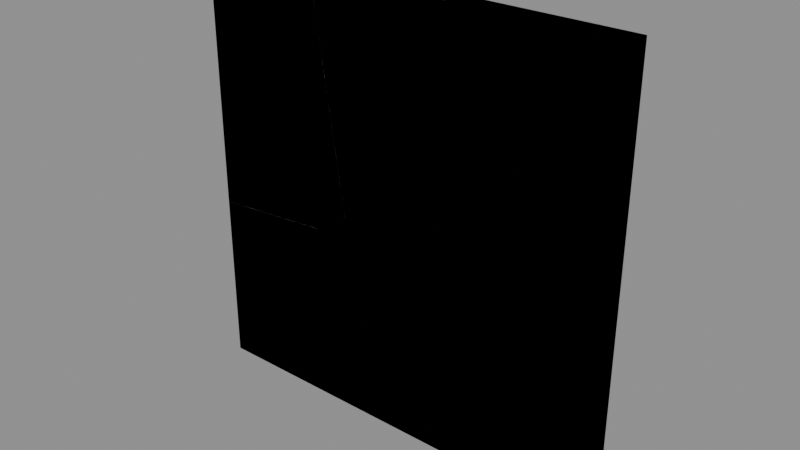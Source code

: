 # Source: Kit_Steel_Wall_Fractured.blend  (saved by Blender 4.2.66; exported with 4.5.12 LTS)
import bpy
from mathutils import Matrix  # noqa: F401  (used for matrix-valued properties, if any)

bpy.ops.wm.read_factory_settings(use_empty=True)
scene = bpy.context.scene
scene.name = 'Scene'

# ---- images (referenced by path relative to the original .blend; pixels are not part of the script)
import os
ASSET_DIR = os.environ.get("B2B_ASSET_DIR", "")  # directory of the original .blend (textures are referenced by path, not embedded)
HERE = os.path.dirname(os.path.abspath(__file__))  # packed textures are extracted next to this script under _unpacked/

def load_image(name, relpath, width, height, colorspace="sRGB"):
    """Load a texture the original file referenced (path relative to the .blend, or extracted next to this script)."""
    p = next((c for c in (os.path.join(HERE, relpath), os.path.join(ASSET_DIR, relpath)) if relpath and os.path.exists(c)), "")
    if p:
        img = bpy.data.images.load(p, check_existing=True)
        img.name = name
    else:  # same state as the original file: an image datablock whose file is absent (Cycles renders it pink)
        img = bpy.data.images.new(name, width, height)
        img.source = "FILE"
        img.filepath = "//" + (relpath or name)
    img.colorspace_settings.name = colorspace
    return img
img_t_palette_256_png = load_image('T_Palette_256.png', 'T_Palette_256.png', 1024, 1024, 'sRGB')
img_t_steel_inner_256_png = load_image('T_Steel_Inner_256.png', 'T_Steel_Inner_256.png', 1024, 1024, 'sRGB')

# ---- materials (node trees are filled in below, after node groups)
mat_m_palette = bpy.data.materials.new('M_Palette')
mat_m_steel_inner = bpy.data.materials.new('M_Steel_Inner')

# ---- material node trees
mat_m_palette.use_nodes = True; mat_m_palette.node_tree.nodes.clear()
_N = mat_m_palette.node_tree.nodes; _L = mat_m_palette.node_tree.links
n0 = _N.new('ShaderNodeBsdfPrincipled'); n0.name = 'Principled BSDF'; n0.location = (10, 300)
n0.inputs[1].default_value = 0.8
n0.inputs[2].default_value = 0.3
n1 = _N.new('ShaderNodeOutputMaterial'); n1.name = 'Material Output'; n1.location = (300, 300)
n2 = _N.new('ShaderNodeTexImage'); n2.name = 'Image Texture'; n2.location = (0, 0)
n2.image = img_t_palette_256_png
n2.interpolation = 'Closest'
_L.new(n0.outputs[0], n1.inputs[0])
_L.new(n2.outputs[0], n0.inputs[0])
n1.is_active_output = True
mat_m_steel_inner.use_nodes = True; mat_m_steel_inner.node_tree.nodes.clear()
_N = mat_m_steel_inner.node_tree.nodes; _L = mat_m_steel_inner.node_tree.links
n0 = _N.new('ShaderNodeBsdfPrincipled'); n0.name = 'Principled BSDF'; n0.location = (10, 300)
n0.inputs[2].default_value = 0.8
n1 = _N.new('ShaderNodeOutputMaterial'); n1.name = 'Material Output'; n1.location = (300, 300)
n2 = _N.new('ShaderNodeTexImage'); n2.name = 'Image Texture'; n2.location = (0, 0)
n2.image = img_t_steel_inner_256_png
n2.interpolation = 'Closest'
_L.new(n0.outputs[0], n1.inputs[0])
_L.new(n2.outputs[0], n0.inputs[0])
n1.is_active_output = True

# ---- meshes
me_kit_steel_wall_frag_01 = bpy.data.meshes.new('Kit_Steel_Wall_frag_01')
me_kit_steel_wall_frag_01.from_pydata([(-0.5387, -0.08004, -0.5914), (0.7167, 0.07996, -0.5914), (-0.5387, 0.07996, -0.5914), (0.7125, -0.08004, -0.5914), (0.3186, 0.07996, 0.7009), (0.3141, -0.08004, 0.7019), (-0.5387, -0.08004, 0.6351), (-0.5387, 0.07996, 0.6337)], [], [(4, 7, 6, 5), (2, 7, 4, 1), (3, 1, 4, 5), (2, 1, 3, 0), (0, 6, 7, 2), (3, 5, 6, 0)])
me_kit_steel_wall_frag_01.polygons.foreach_set('material_index', [1, 0, 1, 0, 0, 0])
_uv = me_kit_steel_wall_frag_01.uv_layers.new(name='Float2')
_uv.uv.foreach_set('vector', [1.0, 0.1527, 0.1565, 0.9942, 0.0, 0.8371, 0.8391, 0.0, 0.125, 0.625, 0.125, 0.625, 0.125, 0.625, 0.125, 0.625, 0.0, 0.1071, 0.1016, 0.0, 1.0, 0.8652, 0.8991, 0.973, 0.125, 0.625, 0.125, 0.625, 0.125, 0.625, 0.125, 0.625, 0.125, 0.625, 0.125, 0.625, 0.125, 0.625, 0.125, 0.625, 0.125, 0.625, 0.125, 0.625, 0.125, 0.625, 0.125, 0.625])
me_kit_steel_wall_frag_01.materials.append(mat_m_palette)
me_kit_steel_wall_frag_01.materials.append(mat_m_steel_inner)
me_kit_steel_wall_frag_01.update()
me_ucx_kit_steel_wall_frag_01 = bpy.data.meshes.new('UCX_Kit_Steel_Wall_frag_01')
me_ucx_kit_steel_wall_frag_01.from_pydata([(-0.5387, -0.08004, -0.5914), (0.7167, 0.07996, -0.5914), (-0.5387, 0.07996, -0.5914), (0.7125, -0.08004, -0.5914), (0.3186, 0.07996, 0.7009), (0.3141, -0.08004, 0.7019), (-0.5387, -0.08004, 0.6351), (-0.5387, 0.07996, 0.6337)], [], [(4, 7, 6, 5), (2, 7, 4, 1), (3, 1, 4, 5), (2, 1, 3, 0), (0, 6, 7, 2), (3, 5, 6, 0)])
_uv = me_ucx_kit_steel_wall_frag_01.uv_layers.new(name='Float2')
_uv.uv.foreach_set('vector', [1.0, 0.1527, 0.1565, 0.9942, 0.0, 0.8371, 0.8391, 0.0, 0.125, 0.625, 0.125, 0.625, 0.125, 0.625, 0.125, 0.625, 0.0, 0.1071, 0.1016, 0.0, 1.0, 0.8652, 0.8991, 0.973, 0.125, 0.625, 0.125, 0.625, 0.125, 0.625, 0.125, 0.625, 0.125, 0.625, 0.125, 0.625, 0.125, 0.625, 0.125, 0.625, 0.125, 0.625, 0.125, 0.625, 0.125, 0.625, 0.125, 0.625])
me_ucx_kit_steel_wall_frag_01.update()
me_kit_steel_wall_frag_02 = bpy.data.meshes.new('Kit_Steel_Wall_frag_02')
me_kit_steel_wall_frag_02.from_pydata([(-0.4954, -0.08007, 0.8945), (-0.4954, 0.07993, 0.8945), (0.3619, 0.07993, -0.8132), (0.3574, -0.08007, -0.8122), (-0.4954, -0.08007, -0.879), (-0.4954, 0.07993, -0.8804), (0.6186, 0.07993, -0.6572), (0.3832, 0.07993, 0.8945), (0.6141, -0.08007, -0.6563), (0.3788, -0.08007, 0.8945)], [], [(4, 0, 1, 5), (8, 6, 7, 9), (8, 9, 0, 4, 3), (7, 1, 0, 9), (5, 1, 7, 6, 2), (2, 3, 4, 5), (2, 6, 8, 3)])
me_kit_steel_wall_frag_02.polygons.foreach_set('material_index', [0, 1, 0, 0, 0, 1, 1])
_uv = me_kit_steel_wall_frag_02.uv_layers.new(name='Float2')
_uv.uv.foreach_set('vector', [0.125, 0.625, 0.125, 0.625, 0.125, 0.625, 0.125, 0.625, 0.0, 0.09364, 0.0911, 0.0, 1.0, 0.9026, 0.9083, 0.9957, 0.125, 0.625, 0.125, 0.625, 0.125, 0.625, 0.125, 0.625, 0.125, 0.625, 0.125, 0.625, 0.125, 0.625, 0.125, 0.625, 0.125, 0.625, 0.125, 0.625, 0.125, 0.625, 0.125, 0.625, 0.125, 0.625, 0.125, 0.625, 0.0, 0.1527, 0.1609, 0.0, 1.0, 0.8371, 0.8435, 0.9942, 0.6797, 0.9427, 0.0, 0.3556, 0.3203, 0.0, 1.0, 0.5871])
me_kit_steel_wall_frag_02.materials.append(mat_m_palette)
me_kit_steel_wall_frag_02.materials.append(mat_m_steel_inner)
me_kit_steel_wall_frag_02.update()
me_ucx_kit_steel_wall_frag_02 = bpy.data.meshes.new('UCX_Kit_Steel_Wall_frag_02')
me_ucx_kit_steel_wall_frag_02.from_pydata([(-0.4954, -0.08007, 0.8945), (-0.4954, 0.07993, 0.8945), (0.3619, 0.07993, -0.8132), (0.3574, -0.08007, -0.8122), (-0.4954, -0.08007, -0.879), (-0.4954, 0.07993, -0.8804), (0.6186, 0.07993, -0.6572), (0.3832, 0.07993, 0.8945), (0.6141, -0.08007, -0.6563), (0.3788, -0.08007, 0.8945)], [], [(4, 0, 1, 5), (8, 6, 7, 9), (8, 9, 0, 4, 3), (7, 1, 0, 9), (5, 1, 7, 6, 2), (2, 3, 4, 5), (2, 6, 8, 3)])
_uv = me_ucx_kit_steel_wall_frag_02.uv_layers.new(name='Float2')
_uv.uv.foreach_set('vector', [0.125, 0.625, 0.125, 0.625, 0.125, 0.625, 0.125, 0.625, 0.0, 0.09364, 0.0911, 0.0, 1.0, 0.9026, 0.9083, 0.9957, 0.125, 0.625, 0.125, 0.625, 0.125, 0.625, 0.125, 0.625, 0.125, 0.625, 0.125, 0.625, 0.125, 0.625, 0.125, 0.625, 0.125, 0.625, 0.125, 0.625, 0.125, 0.625, 0.125, 0.625, 0.125, 0.625, 0.125, 0.625, 0.0, 0.1527, 0.1609, 0.0, 1.0, 0.8371, 0.8435, 0.9942, 0.6797, 0.9427, 0.0, 0.3556, 0.3203, 0.0, 1.0, 0.5871])
me_ucx_kit_steel_wall_frag_02.update()
me_kit_steel_wall_frag_03 = bpy.data.meshes.new('Kit_Steel_Wall_frag_03')
me_kit_steel_wall_frag_03.from_pydata([(0.09462, -0.07989, 0.78), (0.7613, -0.07989, -0.6853), (-0.6501, -0.07989, 0.608), (-0.6456, 0.08011, 0.607), (-0.3889, 0.08011, 0.763), (-0.2475, 0.08011, -0.6853), (-0.2517, -0.07989, -0.6853), (-0.3934, -0.07989, 0.764), (0.7588, 0.08011, -0.6853), (0.09261, 0.08011, 0.7788)], [], [(9, 4, 7, 0), (1, 0, 7, 2, 6), (8, 9, 0, 1), (5, 8, 1, 6), (2, 7, 4, 3), (5, 3, 4, 9, 8), (6, 2, 3, 5)])
me_kit_steel_wall_frag_03.polygons.foreach_set('material_index', [1, 0, 1, 0, 1, 0, 1])
_uv = me_kit_steel_wall_frag_03.uv_layers.new(name='Float2')
_uv.uv.foreach_set('vector', [1.0, 0.2508, 0.2545, 0.9961, 0.0, 0.7554, 0.7556, 0.0, 0.125, 0.625, 0.125, 0.625, 0.125, 0.625, 0.125, 0.625, 0.125, 0.625, 0.08313, 0.0, 1.0, 0.8296, 0.9176, 0.921, 0.0, 0.09066, 0.125, 0.625, 0.125, 0.625, 0.125, 0.625, 0.125, 0.625, 0.0, 0.5871, 0.6797, 0.0, 1.0, 0.3556, 0.3203, 0.9427, 0.125, 0.625, 0.125, 0.625, 0.125, 0.625, 0.125, 0.625, 0.125, 0.625, 1.0, 0.1071, 0.1009, 0.973, 0.0, 0.8652, 0.8984, 0.0])
me_kit_steel_wall_frag_03.materials.append(mat_m_palette)
me_kit_steel_wall_frag_03.materials.append(mat_m_steel_inner)
me_kit_steel_wall_frag_03.update()
me_ucx_kit_steel_wall_frag_03 = bpy.data.meshes.new('UCX_Kit_Steel_Wall_frag_03')
me_ucx_kit_steel_wall_frag_03.from_pydata([(0.09462, -0.07989, 0.78), (0.7613, -0.07989, -0.6853), (-0.6501, -0.07989, 0.608), (-0.6456, 0.08011, 0.607), (-0.3889, 0.08011, 0.763), (-0.2475, 0.08011, -0.6853), (-0.2517, -0.07989, -0.6853), (-0.3934, -0.07989, 0.764), (0.7588, 0.08011, -0.6853), (0.09261, 0.08011, 0.7788)], [], [(9, 4, 7, 0), (1, 0, 7, 2, 6), (8, 9, 0, 1), (5, 8, 1, 6), (2, 7, 4, 3), (5, 3, 4, 9, 8), (6, 2, 3, 5)])
_uv = me_ucx_kit_steel_wall_frag_03.uv_layers.new(name='Float2')
_uv.uv.foreach_set('vector', [1.0, 0.2508, 0.2545, 0.9961, 0.0, 0.7554, 0.7556, 0.0, 0.125, 0.625, 0.125, 0.625, 0.125, 0.625, 0.125, 0.625, 0.125, 0.625, 0.08313, 0.0, 1.0, 0.8296, 0.9176, 0.921, 0.0, 0.09066, 0.125, 0.625, 0.125, 0.625, 0.125, 0.625, 0.125, 0.625, 0.0, 0.5871, 0.6797, 0.0, 1.0, 0.3556, 0.3203, 0.9427, 0.125, 0.625, 0.125, 0.625, 0.125, 0.625, 0.125, 0.625, 0.125, 0.625, 1.0, 0.1071, 0.1009, 0.973, 0.0, 0.8652, 0.8984, 0.0])
me_ucx_kit_steel_wall_frag_03.update()
me_kit_steel_wall_frag_04 = bpy.data.meshes.new('Kit_Steel_Wall_frag_04')
me_kit_steel_wall_frag_04.from_pydata([(-0.5555, 0.08006, 0.727), (-0.32, 0.08006, -0.8247), (-0.5598, -0.07994, 0.727), (-0.3246, -0.07994, -0.8238), (0.1635, -0.07994, -0.8077), (0.4317, -0.07994, 0.727), (0.4315, 0.08006, 0.727), (0.1615, 0.08006, -0.8089), (0.4939, 0.08006, -0.5803), (0.494, -0.07994, -0.5804)], [], [(0, 1, 3, 2), (8, 9, 4, 7), (1, 0, 6, 8, 7), (6, 0, 2, 5), (4, 3, 1, 7), (9, 5, 2, 3, 4), (9, 8, 6, 5)])
me_kit_steel_wall_frag_04.polygons.foreach_set('material_index', [1, 1, 0, 0, 1, 0, 1])
_uv = me_kit_steel_wall_frag_04.uv_layers.new(name='Float2')
_uv.uv.foreach_set('vector', [0.0, 0.9026, 0.9089, 0.0, 1.0, 0.09364, 0.09167, 0.9957, 0.0, 0.3004, 0.2471, 0.0, 1.0, 0.62, 0.7571, 0.9239, 0.125, 0.625, 0.125, 0.625, 0.125, 0.625, 0.125, 0.625, 0.125, 0.625, 0.125, 0.625, 0.125, 0.625, 0.125, 0.625, 0.125, 0.625, 0.2444, 0.0, 1.0, 0.7554, 0.7455, 0.9961, 0.0, 0.2508, 0.125, 0.625, 0.125, 0.625, 0.125, 0.625, 0.125, 0.625, 0.125, 0.625, 0.0, 0.1089, 0.1089, 0.0, 1.0, 0.8901, 0.8912, 0.999])
me_kit_steel_wall_frag_04.materials.append(mat_m_palette)
me_kit_steel_wall_frag_04.materials.append(mat_m_steel_inner)
me_kit_steel_wall_frag_04.update()
me_ucx_kit_steel_wall_frag_04 = bpy.data.meshes.new('UCX_Kit_Steel_Wall_frag_04')
me_ucx_kit_steel_wall_frag_04.from_pydata([(-0.5555, 0.08006, 0.727), (-0.32, 0.08006, -0.8247), (-0.5598, -0.07994, 0.727), (-0.3246, -0.07994, -0.8238), (0.1635, -0.07994, -0.8077), (0.4317, -0.07994, 0.727), (0.4315, 0.08006, 0.727), (0.1615, 0.08006, -0.8089), (0.4939, 0.08006, -0.5803), (0.494, -0.07994, -0.5804)], [], [(0, 1, 3, 2), (8, 9, 4, 7), (1, 0, 6, 8, 7), (6, 0, 2, 5), (4, 3, 1, 7), (9, 5, 2, 3, 4), (9, 8, 6, 5)])
_uv = me_ucx_kit_steel_wall_frag_04.uv_layers.new(name='Float2')
_uv.uv.foreach_set('vector', [0.0, 0.9026, 0.9089, 0.0, 1.0, 0.09364, 0.09167, 0.9957, 0.0, 0.3004, 0.2471, 0.0, 1.0, 0.62, 0.7571, 0.9239, 0.125, 0.625, 0.125, 0.625, 0.125, 0.625, 0.125, 0.625, 0.125, 0.625, 0.125, 0.625, 0.125, 0.625, 0.125, 0.625, 0.125, 0.625, 0.2444, 0.0, 1.0, 0.7554, 0.7455, 0.9961, 0.0, 0.2508, 0.125, 0.625, 0.125, 0.625, 0.125, 0.625, 0.125, 0.625, 0.125, 0.625, 0.0, 0.1089, 0.1089, 0.0, 1.0, 0.8901, 0.8912, 0.999])
me_ucx_kit_steel_wall_frag_04.update()
me_kit_steel_wall_frag_05 = bpy.data.meshes.new('Kit_Steel_Wall_frag_05')
me_kit_steel_wall_frag_05.from_pydata([(0.5672, 0.07997, 0.7161), (0.5672, -0.08003, 0.716), (0.5672, -0.08003, -0.9105), (-0.5048, -0.08003, 0.7821), (0.5672, 0.07997, -0.9105), (-0.505, 0.07997, 0.7822), (-0.8354, -0.08003, 0.5548), (-0.8374, 0.07997, 0.5536), (-0.1687, -0.08003, -0.9105), (-0.1712, 0.07997, -0.9105)], [], [(6, 3, 5, 7), (9, 7, 5, 0, 4), (9, 4, 2, 8), (2, 1, 3, 6, 8), (9, 8, 6, 7), (5, 3, 1, 0), (4, 0, 1, 2)])
me_kit_steel_wall_frag_05.polygons.foreach_set('material_index', [1, 0, 0, 0, 1, 1, 0])
_uv = me_kit_steel_wall_frag_05.uv_layers.new(name='Float2')
_uv.uv.foreach_set('vector', [0.0, 0.62, 0.7529, 0.0, 1.0, 0.3004, 0.2429, 0.9239, 0.125, 0.625, 0.125, 0.625, 0.125, 0.625, 0.125, 0.625, 0.125, 0.625, 0.125, 0.625, 0.125, 0.625, 0.125, 0.625, 0.125, 0.625, 0.125, 0.625, 0.125, 0.625, 0.125, 0.625, 0.125, 0.625, 0.125, 0.625, 0.9169, 0.0, 1.0, 0.09066, 0.08239, 0.921, 0.0, 0.8296, 0.1293, 0.9988, 0.0, 0.8689, 0.8706, 0.0, 1.0, 0.1297, 0.125, 0.625, 0.125, 0.625, 0.125, 0.625, 0.125, 0.625])
me_kit_steel_wall_frag_05.materials.append(mat_m_palette)
me_kit_steel_wall_frag_05.materials.append(mat_m_steel_inner)
me_kit_steel_wall_frag_05.update()
me_ucx_kit_steel_wall_frag_05 = bpy.data.meshes.new('UCX_Kit_Steel_Wall_frag_05')
me_ucx_kit_steel_wall_frag_05.from_pydata([(0.5672, 0.07997, 0.7161), (0.5672, -0.08003, 0.716), (0.5672, -0.08003, -0.9105), (-0.5048, -0.08003, 0.7821), (0.5672, 0.07997, -0.9105), (-0.505, 0.07997, 0.7822), (-0.8354, -0.08003, 0.5548), (-0.8374, 0.07997, 0.5536), (-0.1687, -0.08003, -0.9105), (-0.1712, 0.07997, -0.9105)], [], [(6, 3, 5, 7), (9, 7, 5, 0, 4), (9, 4, 2, 8), (2, 1, 3, 6, 8), (9, 8, 6, 7), (5, 3, 1, 0), (4, 0, 1, 2)])
_uv = me_ucx_kit_steel_wall_frag_05.uv_layers.new(name='Float2')
_uv.uv.foreach_set('vector', [0.0, 0.62, 0.7529, 0.0, 1.0, 0.3004, 0.2429, 0.9239, 0.125, 0.625, 0.125, 0.625, 0.125, 0.625, 0.125, 0.625, 0.125, 0.625, 0.125, 0.625, 0.125, 0.625, 0.125, 0.625, 0.125, 0.625, 0.125, 0.625, 0.125, 0.625, 0.125, 0.625, 0.125, 0.625, 0.125, 0.625, 0.9169, 0.0, 1.0, 0.09066, 0.08239, 0.921, 0.0, 0.8296, 0.1293, 0.9988, 0.0, 0.8689, 0.8706, 0.0, 1.0, 0.1297, 0.125, 0.625, 0.125, 0.625, 0.125, 0.625, 0.125, 0.625])
me_ucx_kit_steel_wall_frag_05.update()
me_kit_steel_wall_frag_06 = bpy.data.meshes.new('Kit_Steel_Wall_frag_06')
me_kit_steel_wall_frag_06.from_pydata([(0.5471, 0.08, -0.7095), (-0.525, 0.08, -0.6434), (-0.5249, -0.08, -0.6435), (0.5471, -0.08, -0.7096), (0.5471, -0.08, 0.6638), (-0.5872, -0.08, 0.6638), (0.5471, 0.08, 0.6638), (-0.5874, 0.08, 0.6638)], [], [(1, 7, 6, 0), (0, 6, 4, 3), (3, 4, 5, 2), (1, 0, 3, 2), (7, 1, 2, 5), (6, 7, 5, 4)])
me_kit_steel_wall_frag_06.polygons.foreach_set('material_index', [0, 0, 0, 1, 1, 0])
_uv = me_kit_steel_wall_frag_06.uv_layers.new(name='Float2')
_uv.uv.foreach_set('vector', [0.125, 0.625, 0.125, 0.625, 0.125, 0.625, 0.125, 0.625, 0.125, 0.625, 0.125, 0.625, 0.125, 0.625, 0.125, 0.625, 0.125, 0.625, 0.125, 0.625, 0.125, 0.625, 0.125, 0.625, 0.8707, 0.9988, 0.0, 0.1297, 0.1294, 0.0, 1.0, 0.8689, 0.0, 0.8901, 0.8911, 0.0, 1.0, 0.1089, 0.1088, 0.999, 0.125, 0.625, 0.125, 0.625, 0.125, 0.625, 0.125, 0.625])
me_kit_steel_wall_frag_06.materials.append(mat_m_palette)
me_kit_steel_wall_frag_06.materials.append(mat_m_steel_inner)
me_kit_steel_wall_frag_06.update()
me_ucx_kit_steel_wall_frag_06 = bpy.data.meshes.new('UCX_Kit_Steel_Wall_frag_06')
me_ucx_kit_steel_wall_frag_06.from_pydata([(0.5471, 0.08, -0.7095), (-0.525, 0.08, -0.6434), (-0.5249, -0.08, -0.6435), (0.5471, -0.08, -0.7096), (0.5471, -0.08, 0.6638), (-0.5872, -0.08, 0.6638), (0.5471, 0.08, 0.6638), (-0.5874, 0.08, 0.6638)], [], [(1, 7, 6, 0), (0, 6, 4, 3), (3, 4, 5, 2), (1, 0, 3, 2), (7, 1, 2, 5), (6, 7, 5, 4)])
_uv = me_ucx_kit_steel_wall_frag_06.uv_layers.new(name='Float2')
_uv.uv.foreach_set('vector', [0.125, 0.625, 0.125, 0.625, 0.125, 0.625, 0.125, 0.625, 0.125, 0.625, 0.125, 0.625, 0.125, 0.625, 0.125, 0.625, 0.125, 0.625, 0.125, 0.625, 0.125, 0.625, 0.125, 0.625, 0.8707, 0.9988, 0.0, 0.1297, 0.1294, 0.0, 1.0, 0.8689, 0.0, 0.8901, 0.8911, 0.0, 1.0, 0.1089, 0.1088, 0.999, 0.125, 0.625, 0.125, 0.625, 0.125, 0.625, 0.125, 0.625])
me_ucx_kit_steel_wall_frag_06.update()

# ---- objects
ob_kit_steel_wall_fractured = bpy.data.objects.new('Kit_Steel_Wall_Fractured', None)
ob_kit_steel_wall_frag_01 = bpy.data.objects.new('Kit_Steel_Wall_frag_01', me_kit_steel_wall_frag_01)
ob_ucx_kit_steel_wall_frag_01 = bpy.data.objects.new('UCX_Kit_Steel_Wall_frag_01', me_ucx_kit_steel_wall_frag_01)
ob_kit_steel_wall_frag_02 = bpy.data.objects.new('Kit_Steel_Wall_frag_02', me_kit_steel_wall_frag_02)
ob_ucx_kit_steel_wall_frag_02 = bpy.data.objects.new('UCX_Kit_Steel_Wall_frag_02', me_ucx_kit_steel_wall_frag_02)
ob_kit_steel_wall_frag_03 = bpy.data.objects.new('Kit_Steel_Wall_frag_03', me_kit_steel_wall_frag_03)
ob_ucx_kit_steel_wall_frag_03 = bpy.data.objects.new('UCX_Kit_Steel_Wall_frag_03', me_ucx_kit_steel_wall_frag_03)
ob_kit_steel_wall_frag_04 = bpy.data.objects.new('Kit_Steel_Wall_frag_04', me_kit_steel_wall_frag_04)
ob_ucx_kit_steel_wall_frag_04 = bpy.data.objects.new('UCX_Kit_Steel_Wall_frag_04', me_ucx_kit_steel_wall_frag_04)
ob_kit_steel_wall_frag_05 = bpy.data.objects.new('Kit_Steel_Wall_frag_05', me_kit_steel_wall_frag_05)
ob_ucx_kit_steel_wall_frag_05 = bpy.data.objects.new('UCX_Kit_Steel_Wall_frag_05', me_ucx_kit_steel_wall_frag_05)
ob_kit_steel_wall_frag_06 = bpy.data.objects.new('Kit_Steel_Wall_frag_06', me_kit_steel_wall_frag_06)
ob_ucx_kit_steel_wall_frag_06 = bpy.data.objects.new('UCX_Kit_Steel_Wall_frag_06', me_ucx_kit_steel_wall_frag_06)
ob_jnt_kit_steel_wall_frag_01__kit_steel_wall_frag_02 = bpy.data.objects.new('JNT_Kit_Steel_Wall_frag_01__Kit_Steel_Wall_frag_02', None)
ob_jnt_kit_steel_wall_frag_01__kit_steel_wall_frag_03 = bpy.data.objects.new('JNT_Kit_Steel_Wall_frag_01__Kit_Steel_Wall_frag_03', None)
ob_jnt_kit_steel_wall_frag_02__kit_steel_wall_frag_03 = bpy.data.objects.new('JNT_Kit_Steel_Wall_frag_02__Kit_Steel_Wall_frag_03', None)
ob_jnt_kit_steel_wall_frag_02__kit_steel_wall_frag_04 = bpy.data.objects.new('JNT_Kit_Steel_Wall_frag_02__Kit_Steel_Wall_frag_04', None)
ob_jnt_kit_steel_wall_frag_03__kit_steel_wall_frag_04 = bpy.data.objects.new('JNT_Kit_Steel_Wall_frag_03__Kit_Steel_Wall_frag_04', None)
ob_jnt_kit_steel_wall_frag_03__kit_steel_wall_frag_05 = bpy.data.objects.new('JNT_Kit_Steel_Wall_frag_03__Kit_Steel_Wall_frag_05', None)
ob_jnt_kit_steel_wall_frag_04__kit_steel_wall_frag_05 = bpy.data.objects.new('JNT_Kit_Steel_Wall_frag_04__Kit_Steel_Wall_frag_05', None)
ob_jnt_kit_steel_wall_frag_04__kit_steel_wall_frag_06 = bpy.data.objects.new('JNT_Kit_Steel_Wall_frag_04__Kit_Steel_Wall_frag_06', None)
ob_jnt_kit_steel_wall_frag_05__kit_steel_wall_frag_06 = bpy.data.objects.new('JNT_Kit_Steel_Wall_frag_05__Kit_Steel_Wall_frag_06', None)
ob_anchor_kit_steel_wall_frag_01 = bpy.data.objects.new('ANCHOR_Kit_Steel_Wall_frag_01', None)
ob_anchor_kit_steel_wall_frag_03 = bpy.data.objects.new('ANCHOR_Kit_Steel_Wall_frag_03', None)
ob_anchor_kit_steel_wall_frag_05 = bpy.data.objects.new('ANCHOR_Kit_Steel_Wall_frag_05', None)

# ---- transforms, parenting, visibility, modifiers, constraints
ob_kit_steel_wall_fractured.location = (0.0, 0.0, 0.0)
ob_kit_steel_wall_fractured.empty_display_size = 0.2
ob_kit_steel_wall_frag_01.parent = ob_kit_steel_wall_fractured
ob_kit_steel_wall_frag_01.location = (-0.9613, 4.24e-05, 0.5914)
ob_ucx_kit_steel_wall_frag_01.parent = ob_kit_steel_wall_fractured
ob_ucx_kit_steel_wall_frag_01.location = (-0.9613, 4.24e-05, 0.5914)
ob_ucx_kit_steel_wall_frag_01.display_type = 'WIRE'
ob_kit_steel_wall_frag_02.parent = ob_kit_steel_wall_fractured
ob_kit_steel_wall_frag_02.location = (-1.005, 6.862e-05, 2.106)
ob_ucx_kit_steel_wall_frag_02.parent = ob_kit_steel_wall_fractured
ob_ucx_kit_steel_wall_frag_02.location = (-1.005, 6.862e-05, 2.106)
ob_ucx_kit_steel_wall_frag_02.display_type = 'WIRE'
ob_kit_steel_wall_frag_03.parent = ob_kit_steel_wall_fractured
ob_kit_steel_wall_frag_03.location = (0.002864, -0.0001101, 0.6853)
ob_ucx_kit_steel_wall_frag_03.parent = ob_kit_steel_wall_fractured
ob_ucx_kit_steel_wall_frag_03.location = (0.002864, -0.0001101, 0.6853)
ob_ucx_kit_steel_wall_frag_03.display_type = 'WIRE'
ob_kit_steel_wall_frag_04.parent = ob_kit_steel_wall_fractured
ob_kit_steel_wall_frag_04.location = (-0.06599, -6.36e-05, 2.273)
ob_ucx_kit_steel_wall_frag_04.parent = ob_kit_steel_wall_fractured
ob_ucx_kit_steel_wall_frag_04.location = (-0.06599, -6.36e-05, 2.273)
ob_ucx_kit_steel_wall_frag_04.display_type = 'WIRE'
ob_kit_steel_wall_frag_05.parent = ob_kit_steel_wall_fractured
ob_kit_steel_wall_frag_05.location = (0.9328, 2.849e-05, 0.9105)
ob_ucx_kit_steel_wall_frag_05.parent = ob_kit_steel_wall_fractured
ob_ucx_kit_steel_wall_frag_05.location = (0.9328, 2.849e-05, 0.9105)
ob_ucx_kit_steel_wall_frag_05.display_type = 'WIRE'
ob_kit_steel_wall_frag_06.parent = ob_kit_steel_wall_fractured
ob_kit_steel_wall_frag_06.location = (0.9529, 1.316e-06, 2.336)
ob_ucx_kit_steel_wall_frag_06.parent = ob_kit_steel_wall_fractured
ob_ucx_kit_steel_wall_frag_06.location = (0.9529, 1.316e-06, 2.336)
ob_ucx_kit_steel_wall_frag_06.display_type = 'WIRE'
ob_jnt_kit_steel_wall_frag_01__kit_steel_wall_frag_02.parent = ob_kit_steel_wall_fractured
ob_jnt_kit_steel_wall_frag_01__kit_steel_wall_frag_02.location = (-1.073, -2.008e-09, 1.259)
ob_jnt_kit_steel_wall_frag_01__kit_steel_wall_frag_02.empty_display_size = 0.1
ob_jnt_kit_steel_wall_frag_01__kit_steel_wall_frag_03.parent = ob_kit_steel_wall_fractured
ob_jnt_kit_steel_wall_frag_01__kit_steel_wall_frag_03.location = (-0.4459, -2.008e-09, 0.6464)
ob_jnt_kit_steel_wall_frag_01__kit_steel_wall_frag_03.empty_display_size = 0.1
ob_jnt_kit_steel_wall_frag_02__kit_steel_wall_frag_03.parent = ob_kit_steel_wall_fractured
ob_jnt_kit_steel_wall_frag_02__kit_steel_wall_frag_03.location = (-0.5167, 2.685e-09, 1.371)
ob_jnt_kit_steel_wall_frag_02__kit_steel_wall_frag_03.empty_display_size = 0.1
ob_jnt_kit_steel_wall_frag_02__kit_steel_wall_frag_04.parent = ob_kit_steel_wall_fractured
ob_jnt_kit_steel_wall_frag_02__kit_steel_wall_frag_04.location = (-0.506, 2.685e-09, 2.224)
ob_jnt_kit_steel_wall_frag_02__kit_steel_wall_frag_04.empty_display_size = 0.1
ob_jnt_kit_steel_wall_frag_03__kit_steel_wall_frag_04.parent = ob_kit_steel_wall_fractured
ob_jnt_kit_steel_wall_frag_03__kit_steel_wall_frag_04.location = (-0.1459, 2.445e-09, 1.457)
ob_jnt_kit_steel_wall_frag_03__kit_steel_wall_frag_04.empty_display_size = 0.1
ob_jnt_kit_steel_wall_frag_03__kit_steel_wall_frag_05.parent = ob_kit_steel_wall_fractured
ob_jnt_kit_steel_wall_frag_03__kit_steel_wall_frag_05.location = (0.4297, 2.445e-09, 0.7324)
ob_jnt_kit_steel_wall_frag_03__kit_steel_wall_frag_05.empty_display_size = 0.1
ob_jnt_kit_steel_wall_frag_04__kit_steel_wall_frag_05.parent = ob_kit_steel_wall_fractured
ob_jnt_kit_steel_wall_frag_04__kit_steel_wall_frag_05.location = (0.2622, -9.24e-10, 1.579)
ob_jnt_kit_steel_wall_frag_04__kit_steel_wall_frag_05.empty_display_size = 0.1
ob_jnt_kit_steel_wall_frag_04__kit_steel_wall_frag_06.parent = ob_kit_steel_wall_fractured
ob_jnt_kit_steel_wall_frag_04__kit_steel_wall_frag_06.location = (0.3968, -9.24e-10, 2.346)
ob_jnt_kit_steel_wall_frag_04__kit_steel_wall_frag_06.empty_display_size = 0.1
ob_jnt_kit_steel_wall_frag_05__kit_steel_wall_frag_06.parent = ob_kit_steel_wall_fractured
ob_jnt_kit_steel_wall_frag_05__kit_steel_wall_frag_06.location = (0.964, -1.517e-09, 1.66)
ob_jnt_kit_steel_wall_frag_05__kit_steel_wall_frag_06.empty_display_size = 0.1
ob_anchor_kit_steel_wall_frag_01.parent = ob_kit_steel_wall_fractured
ob_anchor_kit_steel_wall_frag_01.location = (-0.8734, 0.0, 0.0)
ob_anchor_kit_steel_wall_frag_01.empty_display_size = 0.15
ob_anchor_kit_steel_wall_frag_03.parent = ob_kit_steel_wall_fractured
ob_anchor_kit_steel_wall_frag_03.location = (0.2581, 0.0, 0.0)
ob_anchor_kit_steel_wall_frag_03.empty_display_size = 0.15
ob_anchor_kit_steel_wall_frag_05.parent = ob_kit_steel_wall_fractured
ob_anchor_kit_steel_wall_frag_05.location = (1.131, 0.0, 0.0)
ob_anchor_kit_steel_wall_frag_05.empty_display_size = 0.15

# ---- collection membership
scene.collection.objects.link(ob_kit_steel_wall_fractured)
scene.collection.objects.link(ob_kit_steel_wall_frag_01)
scene.collection.objects.link(ob_ucx_kit_steel_wall_frag_01)
scene.collection.objects.link(ob_kit_steel_wall_frag_02)
scene.collection.objects.link(ob_ucx_kit_steel_wall_frag_02)
scene.collection.objects.link(ob_kit_steel_wall_frag_03)
scene.collection.objects.link(ob_ucx_kit_steel_wall_frag_03)
scene.collection.objects.link(ob_kit_steel_wall_frag_04)
scene.collection.objects.link(ob_ucx_kit_steel_wall_frag_04)
scene.collection.objects.link(ob_kit_steel_wall_frag_05)
scene.collection.objects.link(ob_ucx_kit_steel_wall_frag_05)
scene.collection.objects.link(ob_kit_steel_wall_frag_06)
scene.collection.objects.link(ob_ucx_kit_steel_wall_frag_06)
scene.collection.objects.link(ob_jnt_kit_steel_wall_frag_01__kit_steel_wall_frag_02)
scene.collection.objects.link(ob_jnt_kit_steel_wall_frag_01__kit_steel_wall_frag_03)
scene.collection.objects.link(ob_jnt_kit_steel_wall_frag_02__kit_steel_wall_frag_03)
scene.collection.objects.link(ob_jnt_kit_steel_wall_frag_02__kit_steel_wall_frag_04)
scene.collection.objects.link(ob_jnt_kit_steel_wall_frag_03__kit_steel_wall_frag_04)
scene.collection.objects.link(ob_jnt_kit_steel_wall_frag_03__kit_steel_wall_frag_05)
scene.collection.objects.link(ob_jnt_kit_steel_wall_frag_04__kit_steel_wall_frag_05)
scene.collection.objects.link(ob_jnt_kit_steel_wall_frag_04__kit_steel_wall_frag_06)
scene.collection.objects.link(ob_jnt_kit_steel_wall_frag_05__kit_steel_wall_frag_06)
scene.collection.objects.link(ob_anchor_kit_steel_wall_frag_01)
scene.collection.objects.link(ob_anchor_kit_steel_wall_frag_03)
scene.collection.objects.link(ob_anchor_kit_steel_wall_frag_05)

# ---- scene / render settings (as saved in the file)
scene.frame_start = 1; scene.frame_end = 250; scene.frame_set(1)
scene.render.engine = 'BLENDER_EEVEE_NEXT'
bpy.context.view_layer.update()

# ---- added for rendering (the .blend has no active camera and no usable light): camera, sun + grey world if the file has none
cam_auto = bpy.data.cameras.new('AutoCamera')
cam_auto.lens = 50.0
cam_auto.sensor_width = 36.0
cam_auto.clip_end = 1000.0
ob_auto_camera = bpy.data.objects.new('AutoCamera', cam_auto)
scene.collection.objects.link(ob_auto_camera)
ob_auto_camera.location = (3.92819, -4.71382, 4.64255)
ob_auto_camera.rotation_euler = (1.09748, -7.21219e-08, 0.694738)
scene.camera = ob_auto_camera
light_auto_sun = bpy.data.lights.new('AutoSun', 'SUN')
light_auto_sun.energy = 3.0
light_auto_sun.angle = 0.0523599
ob_auto_sun = bpy.data.objects.new('AutoSun', light_auto_sun)
scene.collection.objects.link(ob_auto_sun)
ob_auto_sun.rotation_euler = (0.872665, 0.174533, 0.523599)
if scene.world is None:
    world_auto = bpy.data.worlds.new('AutoWorld')
    world_auto.color = (0.3, 0.3, 0.3)
    scene.world = world_auto
bpy.context.view_layer.update()
